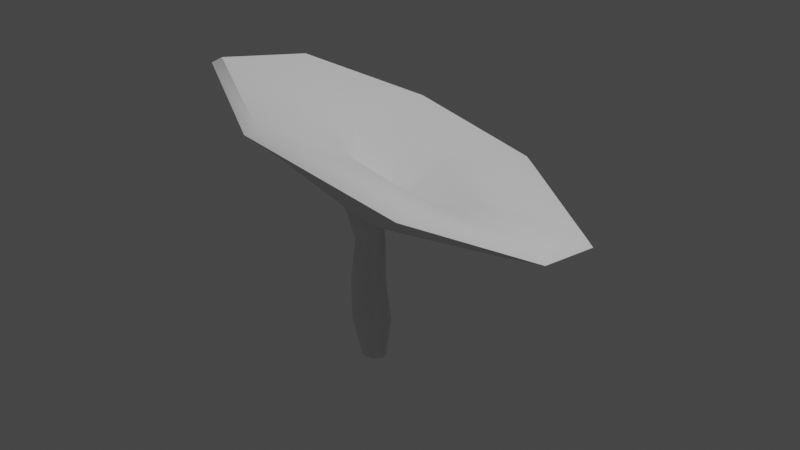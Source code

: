 # Source: Pilz_2.blend  (saved by Blender 2.80.75; exported with 4.5.12 LTS)
import bpy
from mathutils import Matrix  # noqa: F401  (used for matrix-valued properties, if any)

bpy.ops.wm.read_factory_settings(use_empty=True)
scene = bpy.context.scene
scene.name = 'Scene'

# ---- collections
col_collection = bpy.data.collections.new('Collection'); scene.collection.children.link(col_collection)

# ---- node groups
ng_auto_smooth = bpy.data.node_groups.new('Auto Smooth', 'GeometryNodeTree')
_s = ng_auto_smooth.interface.new_socket(name='Geometry', in_out='OUTPUT', socket_type='NodeSocketGeometry')
_s = ng_auto_smooth.interface.new_socket(name='Geometry', in_out='INPUT', socket_type='NodeSocketGeometry')
_s = ng_auto_smooth.interface.new_socket(name='Angle', in_out='INPUT', socket_type='NodeSocketFloat')
_s.subtype = 'ANGLE'
_s.min_value = 0.0
_s.max_value = 3.142
ng_auto_smooth.is_modifier = True
_N = ng_auto_smooth.nodes; _L = ng_auto_smooth.links
n0 = _N.new('NodeGroupOutput'); n0.name = 'Group Output'; n0.location = (480, -100)
n1 = _N.new('NodeGroupInput'); n1.name = 'Group Input'; n1.location = (-420, -300)
n2 = _N.new('NodeGroupInput'); n2.name = 'Group Input.001'; n2.location = (-60, -100)
n3 = _N.new('GeometryNodeSetShadeSmooth'); n3.name = 'Set Shade Smooth'; n3.location = (120, -100)
n3.domain = 'EDGE'
n4 = _N.new('GeometryNodeSetShadeSmooth'); n4.name = 'Set Shade Smooth.001'; n4.location = (300, -100)
n5 = _N.new('GeometryNodeInputMeshEdgeAngle'); n5.name = 'Edge Angle'; n5.location = (-420, -220)
n6 = _N.new('GeometryNodeInputEdgeSmooth'); n6.name = 'Is Edge Smooth'; n6.location = (-60, -160)
n7 = _N.new('GeometryNodeInputShadeSmooth'); n7.name = 'Is Face Smooth'; n7.location = (-240, -340)
n8 = _N.new('FunctionNodeBooleanMath'); n8.name = 'Boolean Math'; n8.location = (-60, -220)
n9 = _N.new('FunctionNodeCompare'); n9.name = 'Compare'; n9.location = (-240, -180)
n9.operation = 'LESS_EQUAL'
_L.new(n5.outputs[0], n9.inputs[0])
_L.new(n4.outputs[0], n0.inputs[0])
_L.new(n1.outputs[1], n9.inputs[1])
_L.new(n9.outputs[0], n8.inputs[0])
_L.new(n7.outputs[0], n8.inputs[1])
_L.new(n2.outputs[0], n3.inputs[0])
_L.new(n6.outputs[0], n3.inputs[1])
_L.new(n3.outputs[0], n4.inputs[0])
_L.new(n8.outputs[0], n3.inputs[2])
n0.is_active_output = True

# ---- world
world_world = bpy.data.worlds.new('World'); scene.world = world_world
world_world.use_nodes = True; world_world.node_tree.nodes.clear()
_N = world_world.node_tree.nodes; _L = world_world.node_tree.links
n0 = _N.new('ShaderNodeOutputWorld'); n0.name = 'World Output'; n0.location = (300, 300)
n1 = _N.new('ShaderNodeBackground'); n1.name = 'Background'; n1.location = (10, 300)
n1.inputs[0].default_value = (0.05088, 0.05088, 0.05088, 1.0)
_L.new(n1.outputs[0], n0.inputs[0])
n0.is_active_output = True
world_world.color = (0.05088, 0.05088, 0.05088)
world_world.use_sun_shadow = False
world_world.sun_shadow_jitter_overblur = 0.0

# ---- lights
light_light = bpy.data.lights.new('Light', 'POINT')
light_light.transmission_factor = 0.0
light_light.energy = 1000.0
light_light.shadow_soft_size = 0.1
light_light.shadow_maximum_resolution = 0.006
light_light.use_absolute_resolution = True

# ---- meshes
me_cylinder = bpy.data.meshes.new('Cylinder')
me_cylinder.from_pydata([(0.04285, 0.06127, -0.6545), (0.01226, 0.08957, -0.4823), (0.07822, 0.04495, -0.6545), (0.06844, 0.06286, -0.4823), (0.08922, 0.005974, -0.6545), (0.08601, -0.0002617, -0.4825), (0.0697, -0.03276, -0.6545), (0.05458, -0.06258, -0.4828), (0.03157, -0.04855, -0.6545), (-0.008037, -0.08793, -0.483), (-0.003153, -0.03221, -0.6545), (-0.06547, -0.06156, -0.483), (-0.01403, 0.006784, -0.6545), (-0.08188, 0.001697, -0.4826), (0.004708, 0.04548, -0.6545), (-0.04938, 0.0643, -0.4824), (-0.0006034, 0.01233, -0.03554), (-0.05847, 0.05045, -0.02951), (0.01343, -0.05523, -0.01846), (-0.02569, -0.1142, 0.01145), (-0.09717, -0.1319, 0.0367), (-0.1595, -0.09647, 0.04291), (-0.1706, -0.02612, 0.02592), (-0.1276, 0.03539, -0.004825), (0.7765, 0.5534, 0.00704), (0.1738, 0.9234, 0.1893), (0.9226, -0.1201, 0.115), (0.598, -0.691, 0.3011), (-0.04052, -0.8705, 0.4928), (-0.649, -0.5043, 0.6204), (-0.7688, 0.151, 0.5865), (-0.4246, 0.7163, 0.3918), (0.7493, 0.5294, 0.04647), (0.1802, 0.8519, 0.2354), (0.8748, -0.1072, 0.163), (0.5728, -0.643, 0.3334), (-0.02672, -0.818, 0.5126), (-0.6209, -0.4746, 0.6478), (-0.7076, 0.1447, 0.6097), (-0.3889, 0.6968, 0.4275), (0.3271, 0.2427, 0.1275), (0.03526, 0.397, 0.213), (0.4022, -0.03154, 0.1569), (0.2253, -0.2813, 0.2936), (-0.009669, -0.3399, 0.3719), (-0.2222, -0.14, 0.4081), (-0.3175, 0.08301, 0.4006), (-0.1877, 0.3301, 0.2516), (0.09511, 0.07343, 0.08618), (0.009733, 0.1219, 0.0919), (0.12, -0.01556, 0.1057), (0.06789, -0.09948, 0.1404), (-0.02954, -0.1323, 0.1747), (-0.1206, -0.07845, 0.1922), (-0.1471, 0.01571, 0.1848), (-0.08724, 0.1013, 0.1309), (0.017, 0.02261, 0.07931), (-0.01584, 0.04104, 0.08253), (0.0257, -0.01199, 0.08776), (0.004988, -0.04521, 0.1027), (-0.03353, -0.05686, 0.1174), (-0.06883, -0.0383, 0.1259), (-0.07809, -0.001061, 0.1198), (-0.05514, 0.03169, 0.1), (-0.02553, -0.006267, 0.1003), (-0.09952, -0.05894, -0.2993), (0.006946, -0.06119, -0.2998), (-0.04883, -0.08386, -0.3), (-0.08645, 0.05595, -0.2975), (-0.0316, 0.07842, -0.2972), (0.01581, 0.05311, -0.2977), (0.03156, -0.004983, -0.2988), (-0.1142, -0.000701, -0.2983), (-0.1004, -0.06233, -0.1082), (-0.0858, 0.04335, -0.1082), (0.01043, -0.01415, -0.1074), (-0.0399, 0.06283, -0.1081), (-0.001793, 0.03859, -0.108), (-0.0111, -0.06484, -0.1078), (-0.1109, -0.008457, -0.1079), (-0.05803, -0.08516, -0.1083), (-0.3388, 0.5753, 0.3121), (-0.5953, 0.1098, 0.4441), (-0.5402, -0.4002, 0.4623), (-0.04304, -0.6656, 0.3744), (0.4146, -0.5162, 0.2187), (0.7037, -0.09716, 0.07455), (0.576, 0.4145, 0.006992), (0.1195, 0.6899, 0.1152), (-0.1677, 0.1424, 0.04032), (-0.2352, -0.1602, 0.1285), (0.07589, -0.1928, 0.05889), (0.1186, 0.0875, -0.03671), (-0.2587, -0.002759, 0.1037), (-0.08701, -0.237, 0.1086), (0.1577, -0.06226, -0.001563), (-0.01853, 0.1753, -0.01501)], [], [(0, 1, 3, 2), (2, 3, 5, 4), (4, 5, 7, 6), (6, 7, 9, 8), (8, 9, 11, 10), (10, 11, 13, 12), (76, 74, 23, 17), (12, 13, 15, 14), (14, 15, 1, 0), (0, 2, 4, 6, 8, 10, 12, 14), (81, 82, 30, 31), (77, 76, 17, 16), (78, 75, 18, 19), (79, 73, 21, 22), (80, 78, 19, 20), (74, 79, 22, 23), (75, 77, 16, 18), (73, 80, 20, 21), (83, 84, 28, 29), (85, 86, 26, 27), (87, 88, 25, 24), (88, 81, 31, 25), (82, 83, 29, 30), (84, 85, 27, 28), (86, 87, 24, 26), (30, 29, 37, 38), (28, 27, 35, 36), (26, 24, 32, 34), (31, 30, 38, 39), (29, 28, 36, 37), (27, 26, 34, 35), (24, 25, 33, 32), (25, 31, 39, 33), (32, 33, 41, 40), (33, 39, 47, 41), (38, 37, 45, 46), (36, 35, 43, 44), (34, 32, 40, 42), (39, 38, 46, 47), (37, 36, 44, 45), (35, 34, 42, 43), (42, 40, 48, 50), (47, 46, 54, 55), (45, 44, 52, 53), (43, 42, 50, 51), (40, 41, 49, 48), (41, 47, 55, 49), (46, 45, 53, 54), (44, 43, 51, 52), (49, 55, 63, 57), (54, 53, 61, 62), (52, 51, 59, 60), (50, 48, 56, 58), (55, 54, 62, 63), (53, 52, 60, 61), (51, 50, 58, 59), (48, 49, 57, 56), (59, 58, 64), (56, 57, 64), (57, 63, 64), (62, 61, 64), (60, 59, 64), (58, 56, 64), (63, 62, 64), (61, 60, 64), (11, 9, 67, 65), (5, 3, 70, 71), (15, 13, 72, 68), (9, 7, 66, 67), (13, 11, 65, 72), (7, 5, 71, 66), (3, 1, 69, 70), (1, 15, 68, 69), (65, 67, 80, 73), (71, 70, 77, 75), (68, 72, 79, 74), (67, 66, 78, 80), (72, 65, 73, 79), (66, 71, 75, 78), (70, 69, 76, 77), (69, 68, 74, 76), (95, 92, 87, 86), (94, 91, 85, 84), (93, 90, 83, 82), (96, 89, 81, 88), (92, 96, 88, 87), (91, 95, 86, 85), (90, 94, 84, 83), (89, 93, 82, 81), (23, 22, 93, 89), (21, 20, 94, 90), (19, 18, 95, 91), (16, 17, 96, 92), (17, 23, 89, 96), (22, 21, 90, 93), (20, 19, 91, 94), (18, 16, 92, 95)])
me_cylinder.polygons.foreach_set('use_smooth', [True] * 97)
_uv = me_cylinder.uv_layers.new(name='UVMap')
_uv.uv.foreach_set('vector', [1.0, 0.5, 1.0, 1.0, 0.875, 1.0, 0.875, 0.5, 0.875, 0.5, 0.875, 1.0, 0.75, 1.0, 0.75, 0.5, 0.75, 0.5, 0.75, 1.0, 0.625, 1.0, 0.625, 0.5, 0.625, 0.5, 0.625, 1.0, 0.5, 1.0, 0.5, 0.5, 0.5, 0.5, 0.5, 1.0, 0.375, 1.0, 0.375, 0.5, 0.375, 0.5, 0.375, 1.0, 0.25, 1.0, 0.25, 0.5, 0.0, 1.0, 0.125, 1.0, 0.125, 1.0, 0.0, 1.0, 0.25, 0.5, 0.25, 1.0, 0.125, 1.0, 0.125, 0.5, 0.125, 0.5, 0.125, 1.0, 0.0, 1.0, 0.0, 0.5, 0.75, 0.49, 0.9197, 0.4197, 0.99, 0.25, 0.9197, 0.08029, 0.75, 0.01, 0.5803, 0.08029, 0.51, 0.25, 0.5803, 0.4197, 0.125, 1.0, 0.25, 1.0, 0.25, 1.0, 0.125, 1.0, 0.875, 1.0, 1.0, 1.0, 1.0, 1.0, 0.875, 1.0, 0.625, 1.0, 0.75, 1.0, 0.75, 1.0, 0.625, 1.0, 0.25, 1.0, 0.375, 1.0, 0.375, 1.0, 0.25, 1.0, 0.5, 1.0, 0.625, 1.0, 0.625, 1.0, 0.5, 1.0, 0.125, 1.0, 0.25, 1.0, 0.25, 1.0, 0.125, 1.0, 0.75, 1.0, 0.875, 1.0, 0.875, 1.0, 0.75, 1.0, 0.375, 1.0, 0.5, 1.0, 0.5, 1.0, 0.375, 1.0, 0.375, 1.0, 0.5, 1.0, 0.5, 1.0, 0.375, 1.0, 0.625, 1.0, 0.75, 1.0, 0.75, 1.0, 0.625, 1.0, 0.875, 1.0, 1.0, 1.0, 1.0, 1.0, 0.875, 1.0, 0.0, 1.0, 0.125, 1.0, 0.125, 1.0, 0.0, 1.0, 0.25, 1.0, 0.375, 1.0, 0.375, 1.0, 0.25, 1.0, 0.5, 1.0, 0.625, 1.0, 0.625, 1.0, 0.5, 1.0, 0.75, 1.0, 0.875, 1.0, 0.875, 1.0, 0.75, 1.0, 0.25, 1.0, 0.375, 1.0, 0.375, 1.0, 0.25, 1.0, 0.5, 1.0, 0.625, 1.0, 0.625, 1.0, 0.5, 1.0, 0.75, 1.0, 0.875, 1.0, 0.875, 1.0, 0.75, 1.0, 0.125, 1.0, 0.25, 1.0, 0.25, 1.0, 0.125, 1.0, 0.375, 1.0, 0.5, 1.0, 0.5, 1.0, 0.375, 1.0, 0.625, 1.0, 0.75, 1.0, 0.75, 1.0, 0.625, 1.0, 0.875, 1.0, 1.0, 1.0, 1.0, 1.0, 0.875, 1.0, 0.0, 1.0, 0.125, 1.0, 0.125, 1.0, 0.0, 1.0, 0.875, 1.0, 1.0, 1.0, 1.0, 1.0, 0.875, 1.0, 0.0, 1.0, 0.125, 1.0, 0.125, 1.0, 0.0, 1.0, 0.25, 1.0, 0.375, 1.0, 0.375, 1.0, 0.25, 1.0, 0.5, 1.0, 0.625, 1.0, 0.625, 1.0, 0.5, 1.0, 0.75, 1.0, 0.875, 1.0, 0.875, 1.0, 0.75, 1.0, 0.125, 1.0, 0.25, 1.0, 0.25, 1.0, 0.125, 1.0, 0.375, 1.0, 0.5, 1.0, 0.5, 1.0, 0.375, 1.0, 0.625, 1.0, 0.75, 1.0, 0.75, 1.0, 0.625, 1.0, 0.75, 1.0, 0.875, 1.0, 0.875, 1.0, 0.75, 1.0, 0.125, 1.0, 0.25, 1.0, 0.25, 1.0, 0.125, 1.0, 0.375, 1.0, 0.5, 1.0, 0.5, 1.0, 0.375, 1.0, 0.625, 1.0, 0.75, 1.0, 0.75, 1.0, 0.625, 1.0, 0.875, 1.0, 1.0, 1.0, 1.0, 1.0, 0.875, 1.0, 0.0, 1.0, 0.125, 1.0, 0.125, 1.0, 0.0, 1.0, 0.25, 1.0, 0.375, 1.0, 0.375, 1.0, 0.25, 1.0, 0.5, 1.0, 0.625, 1.0, 0.625, 1.0, 0.5, 1.0, 0.0, 1.0, 0.125, 1.0, 0.125, 1.0, 0.0, 1.0, 0.25, 1.0, 0.375, 1.0, 0.375, 1.0, 0.25, 1.0, 0.5, 1.0, 0.625, 1.0, 0.625, 1.0, 0.5, 1.0, 0.75, 1.0, 0.875, 1.0, 0.875, 1.0, 0.75, 1.0, 0.125, 1.0, 0.25, 1.0, 0.25, 1.0, 0.125, 1.0, 0.375, 1.0, 0.5, 1.0, 0.5, 1.0, 0.375, 1.0, 0.625, 1.0, 0.75, 1.0, 0.75, 1.0, 0.625, 1.0, 0.875, 1.0, 1.0, 1.0, 1.0, 1.0, 0.875, 1.0, 0.625, 1.0, 0.75, 1.0, 0.625, 1.0, 0.875, 1.0, 1.0, 1.0, 0.875, 1.0, 0.0, 1.0, 0.125, 1.0, 0.0, 1.0, 0.25, 1.0, 0.375, 1.0, 0.25, 1.0, 0.5, 1.0, 0.625, 1.0, 0.5, 1.0, 0.75, 1.0, 0.875, 1.0, 0.75, 1.0, 0.125, 1.0, 0.25, 1.0, 0.125, 1.0, 0.375, 1.0, 0.5, 1.0, 0.375, 1.0, 0.375, 1.0, 0.5, 1.0, 0.5, 1.0, 0.375, 1.0, 0.75, 1.0, 0.875, 1.0, 0.875, 1.0, 0.75, 1.0, 0.125, 1.0, 0.25, 1.0, 0.25, 1.0, 0.125, 1.0, 0.5, 1.0, 0.625, 1.0, 0.625, 1.0, 0.5, 1.0, 0.25, 1.0, 0.375, 1.0, 0.375, 1.0, 0.25, 1.0, 0.625, 1.0, 0.75, 1.0, 0.75, 1.0, 0.625, 1.0, 0.875, 1.0, 1.0, 1.0, 1.0, 1.0, 0.875, 1.0, 0.0, 1.0, 0.125, 1.0, 0.125, 1.0, 0.0, 1.0, 0.375, 1.0, 0.5, 1.0, 0.5, 1.0, 0.375, 1.0, 0.75, 1.0, 0.875, 1.0, 0.875, 1.0, 0.75, 1.0, 0.125, 1.0, 0.25, 1.0, 0.25, 1.0, 0.125, 1.0, 0.5, 1.0, 0.625, 1.0, 0.625, 1.0, 0.5, 1.0, 0.25, 1.0, 0.375, 1.0, 0.375, 1.0, 0.25, 1.0, 0.625, 1.0, 0.75, 1.0, 0.75, 1.0, 0.625, 1.0, 0.875, 1.0, 1.0, 1.0, 1.0, 1.0, 0.875, 1.0, 0.0, 1.0, 0.125, 1.0, 0.125, 1.0, 0.0, 1.0, 0.75, 1.0, 0.875, 1.0, 0.875, 1.0, 0.75, 1.0, 0.5, 1.0, 0.625, 1.0, 0.625, 1.0, 0.5, 1.0, 0.25, 1.0, 0.375, 1.0, 0.375, 1.0, 0.25, 1.0, 0.0, 1.0, 0.125, 1.0, 0.125, 1.0, 0.0, 1.0, 0.875, 1.0, 1.0, 1.0, 1.0, 1.0, 0.875, 1.0, 0.625, 1.0, 0.75, 1.0, 0.75, 1.0, 0.625, 1.0, 0.375, 1.0, 0.5, 1.0, 0.5, 1.0, 0.375, 1.0, 0.125, 1.0, 0.25, 1.0, 0.25, 1.0, 0.125, 1.0, 0.125, 1.0, 0.25, 1.0, 0.25, 1.0, 0.125, 1.0, 0.375, 1.0, 0.5, 1.0, 0.5, 1.0, 0.375, 1.0, 0.625, 1.0, 0.75, 1.0, 0.75, 1.0, 0.625, 1.0, 0.875, 1.0, 1.0, 1.0, 1.0, 1.0, 0.875, 1.0, 0.0, 1.0, 0.125, 1.0, 0.125, 1.0, 0.0, 1.0, 0.25, 1.0, 0.375, 1.0, 0.375, 1.0, 0.25, 1.0, 0.5, 1.0, 0.625, 1.0, 0.625, 1.0, 0.5, 1.0, 0.75, 1.0, 0.875, 1.0, 0.875, 1.0, 0.75, 1.0])
me_cylinder.use_remesh_preserve_volume = False
me_cylinder.use_remesh_preserve_attributes = False
me_cylinder.use_mirror_vertex_groups = False
me_cylinder.update()

# ---- objects
ob_light = bpy.data.objects.new('Light', light_light)
ob_cylinder = bpy.data.objects.new('Cylinder', me_cylinder)

# ---- transforms, parenting, visibility, modifiers, constraints
ob_light.location = (3.952, 2.062, 5.662)
ob_light.rotation_euler = (0.7069, 0.2367, 1.875)
ob_light.lock_rotations_4d = False
ob_light.empty_display_type = 'ARROWS'
ob_light.color = (0.0, 0.0, 0.0, 0.0)
ob_light.lineart.crease_threshold = 0.0
ob_cylinder.location = (7.451e-09, 3.725e-09, 0.0)
ob_cylinder.rotation_euler = (-0.1899, -0.0, 0.0)
ob_cylinder.lineart.crease_threshold = 0.0
_m = ob_cylinder.modifiers.new('Auto Smooth', 'NODES')
_m.node_group = ng_auto_smooth
_gi = [s.identifier for s in ng_auto_smooth.interface.items_tree if s.item_type == 'SOCKET' and s.in_out == 'INPUT']
_m[_gi[1]] = 0.7941  # Angle

# ---- collection membership
col_collection.objects.link(ob_light)
col_collection.objects.link(ob_cylinder)

# ---- scene / render settings (as saved in the file)
scene.frame_start = 1; scene.frame_end = 250; scene.frame_set(1)
scene.render.engine = 'BLENDER_EEVEE_NEXT'
scene.cycles.use_denoising = False
scene.cycles.samples = 128
scene.cycles.sampling_pattern = 'TABULATED_SOBOL'
scene.cycles.use_adaptive_sampling = False
scene.cycles.use_light_tree = False
scene.view_settings.view_transform = 'Filmic'
bpy.context.view_layer.update()

# ---- added for rendering (the .blend has no active camera): camera
cam_auto = bpy.data.cameras.new('AutoCamera')
cam_auto.lens = 50.0
cam_auto.sensor_width = 36.0
cam_auto.clip_end = 1000.0
ob_auto_camera = bpy.data.objects.new('AutoCamera', cam_auto)
scene.collection.objects.link(ob_auto_camera)
ob_auto_camera.location = (2.92972, -3.39798, 2.27392)
ob_auto_camera.rotation_euler = (1.09748, -7.21219e-08, 0.694738)
scene.camera = ob_auto_camera
bpy.context.view_layer.update()
